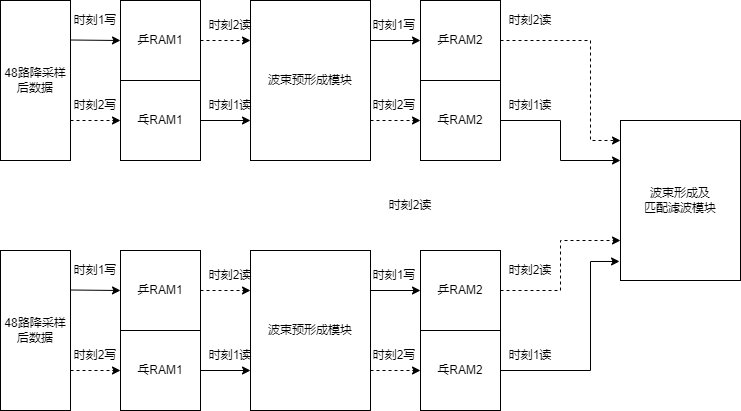

The diagram above was exported from draw.io. Its source (the exported page's mxGraphModel, read from the mxfile embedded in the PNG):
<mxGraphModel dx="868" dy="519" grid="1" gridSize="10" guides="1" tooltips="1" connect="1" arrows="1" fold="1" page="1" pageScale="1" pageWidth="827" pageHeight="1169" math="0" shadow="0">
  <root>
    <mxCell id="0" />
    <mxCell id="1" parent="0" />
    <mxCell id="XWHDjw3FaIUy-lW_xl7F-3" value="" style="endArrow=classic;html=1;rounded=0;entryX=0;entryY=0.5;entryDx=0;entryDy=0;entryPerimeter=0;" parent="1" target="XWHDjw3FaIUy-lW_xl7F-8" edge="1">
      <mxGeometry width="50" height="50" relative="1" as="geometry">
        <mxPoint x="120" y="119.5" as="sourcePoint" />
        <mxPoint x="160" y="120" as="targetPoint" />
      </mxGeometry>
    </mxCell>
    <mxCell id="XWHDjw3FaIUy-lW_xl7F-5" value="&lt;font style=&quot;font-size: 11px&quot;&gt;时刻1写&lt;/font&gt;" style="text;html=1;strokeColor=none;fillColor=none;align=center;verticalAlign=middle;whiteSpace=wrap;rounded=0;" parent="1" vertex="1">
      <mxGeometry x="110" y="80" width="70" height="40" as="geometry" />
    </mxCell>
    <mxCell id="XWHDjw3FaIUy-lW_xl7F-20" style="edgeStyle=orthogonalEdgeStyle;rounded=0;orthogonalLoop=1;jettySize=auto;html=1;exitX=1;exitY=0.5;exitDx=0;exitDy=0;entryX=0;entryY=0.25;entryDx=0;entryDy=0;dashed=1;" parent="1" source="XWHDjw3FaIUy-lW_xl7F-8" target="XWHDjw3FaIUy-lW_xl7F-16" edge="1">
      <mxGeometry relative="1" as="geometry" />
    </mxCell>
    <mxCell id="XWHDjw3FaIUy-lW_xl7F-8" value="乒RAM1" style="whiteSpace=wrap;html=1;aspect=fixed;" parent="1" vertex="1">
      <mxGeometry x="170" y="80" width="80" height="80" as="geometry" />
    </mxCell>
    <mxCell id="XWHDjw3FaIUy-lW_xl7F-9" value="48路降采样&lt;br&gt;后数据" style="rounded=0;whiteSpace=wrap;html=1;" parent="1" vertex="1">
      <mxGeometry x="50" y="80" width="70" height="160" as="geometry" />
    </mxCell>
    <mxCell id="XWHDjw3FaIUy-lW_xl7F-18" style="edgeStyle=orthogonalEdgeStyle;rounded=0;orthogonalLoop=1;jettySize=auto;html=1;exitX=1;exitY=0.5;exitDx=0;exitDy=0;entryX=0;entryY=0.75;entryDx=0;entryDy=0;" parent="1" source="XWHDjw3FaIUy-lW_xl7F-10" target="XWHDjw3FaIUy-lW_xl7F-16" edge="1">
      <mxGeometry relative="1" as="geometry" />
    </mxCell>
    <mxCell id="XWHDjw3FaIUy-lW_xl7F-10" value="乓RAM1" style="whiteSpace=wrap;html=1;aspect=fixed;" parent="1" vertex="1">
      <mxGeometry x="170" y="160" width="80" height="80" as="geometry" />
    </mxCell>
    <mxCell id="XWHDjw3FaIUy-lW_xl7F-13" value="" style="endArrow=classic;html=1;rounded=0;dashed=1;exitX=1;exitY=0.75;exitDx=0;exitDy=0;entryX=0;entryY=0.5;entryDx=0;entryDy=0;" parent="1" source="XWHDjw3FaIUy-lW_xl7F-9" target="XWHDjw3FaIUy-lW_xl7F-10" edge="1">
      <mxGeometry width="50" height="50" relative="1" as="geometry">
        <mxPoint x="190" y="210" as="sourcePoint" />
        <mxPoint x="160" y="200" as="targetPoint" />
        <Array as="points" />
      </mxGeometry>
    </mxCell>
    <mxCell id="XWHDjw3FaIUy-lW_xl7F-15" value="时刻2写" style="text;html=1;strokeColor=none;fillColor=none;align=center;verticalAlign=middle;whiteSpace=wrap;rounded=0;" parent="1" vertex="1">
      <mxGeometry x="115" y="170" width="60" height="30" as="geometry" />
    </mxCell>
    <mxCell id="XWHDjw3FaIUy-lW_xl7F-30" style="edgeStyle=orthogonalEdgeStyle;rounded=0;orthogonalLoop=1;jettySize=auto;html=1;exitX=1;exitY=0.75;exitDx=0;exitDy=0;entryX=0;entryY=0.5;entryDx=0;entryDy=0;dashed=1;fontSize=11;" parent="1" source="XWHDjw3FaIUy-lW_xl7F-16" target="XWHDjw3FaIUy-lW_xl7F-25" edge="1">
      <mxGeometry relative="1" as="geometry" />
    </mxCell>
    <mxCell id="XWHDjw3FaIUy-lW_xl7F-32" style="edgeStyle=orthogonalEdgeStyle;rounded=0;orthogonalLoop=1;jettySize=auto;html=1;exitX=1;exitY=0.25;exitDx=0;exitDy=0;entryX=0;entryY=0.5;entryDx=0;entryDy=0;fontSize=11;" parent="1" source="XWHDjw3FaIUy-lW_xl7F-16" target="XWHDjw3FaIUy-lW_xl7F-23" edge="1">
      <mxGeometry relative="1" as="geometry" />
    </mxCell>
    <mxCell id="XWHDjw3FaIUy-lW_xl7F-16" value="波束预形成模块" style="rounded=0;whiteSpace=wrap;html=1;" parent="1" vertex="1">
      <mxGeometry x="300" y="80" width="120" height="160" as="geometry" />
    </mxCell>
    <mxCell id="XWHDjw3FaIUy-lW_xl7F-19" value="时刻1读" style="text;html=1;strokeColor=none;fillColor=none;align=center;verticalAlign=middle;whiteSpace=wrap;rounded=0;" parent="1" vertex="1">
      <mxGeometry x="250" y="170" width="60" height="30" as="geometry" />
    </mxCell>
    <mxCell id="XWHDjw3FaIUy-lW_xl7F-21" value="时刻2读" style="text;html=1;strokeColor=none;fillColor=none;align=center;verticalAlign=middle;whiteSpace=wrap;rounded=0;" parent="1" vertex="1">
      <mxGeometry x="250" y="90" width="60" height="30" as="geometry" />
    </mxCell>
    <mxCell id="PTfkSOxzuPRz7oUkvQA9-24" style="edgeStyle=orthogonalEdgeStyle;rounded=0;orthogonalLoop=1;jettySize=auto;html=1;exitX=1;exitY=0.5;exitDx=0;exitDy=0;entryX=0;entryY=0.125;entryDx=0;entryDy=0;entryPerimeter=0;dashed=1;" edge="1" parent="1" source="XWHDjw3FaIUy-lW_xl7F-23" target="XWHDjw3FaIUy-lW_xl7F-26">
      <mxGeometry relative="1" as="geometry">
        <Array as="points">
          <mxPoint x="640" y="120" />
          <mxPoint x="640" y="220" />
        </Array>
      </mxGeometry>
    </mxCell>
    <mxCell id="XWHDjw3FaIUy-lW_xl7F-23" value="乒RAM2" style="whiteSpace=wrap;html=1;aspect=fixed;" parent="1" vertex="1">
      <mxGeometry x="470" y="80" width="80" height="80" as="geometry" />
    </mxCell>
    <mxCell id="PTfkSOxzuPRz7oUkvQA9-25" style="edgeStyle=orthogonalEdgeStyle;rounded=0;orthogonalLoop=1;jettySize=auto;html=1;exitX=1;exitY=0.5;exitDx=0;exitDy=0;entryX=0;entryY=0.25;entryDx=0;entryDy=0;" edge="1" parent="1" source="XWHDjw3FaIUy-lW_xl7F-25" target="XWHDjw3FaIUy-lW_xl7F-26">
      <mxGeometry relative="1" as="geometry" />
    </mxCell>
    <mxCell id="XWHDjw3FaIUy-lW_xl7F-25" value="乓RAM2" style="whiteSpace=wrap;html=1;aspect=fixed;" parent="1" vertex="1">
      <mxGeometry x="470" y="160" width="80" height="80" as="geometry" />
    </mxCell>
    <mxCell id="XWHDjw3FaIUy-lW_xl7F-26" value="波束形成及&lt;br&gt;匹配滤波模块" style="rounded=0;whiteSpace=wrap;html=1;" parent="1" vertex="1">
      <mxGeometry x="670" y="200" width="120" height="160" as="geometry" />
    </mxCell>
    <mxCell id="XWHDjw3FaIUy-lW_xl7F-27" value="时刻1读" style="text;html=1;strokeColor=none;fillColor=none;align=center;verticalAlign=middle;whiteSpace=wrap;rounded=0;" parent="1" vertex="1">
      <mxGeometry x="550" y="170" width="60" height="30" as="geometry" />
    </mxCell>
    <mxCell id="XWHDjw3FaIUy-lW_xl7F-28" value="时刻2读" style="text;html=1;strokeColor=none;fillColor=none;align=center;verticalAlign=middle;whiteSpace=wrap;rounded=0;" parent="1" vertex="1">
      <mxGeometry x="550" y="85" width="60" height="30" as="geometry" />
    </mxCell>
    <mxCell id="XWHDjw3FaIUy-lW_xl7F-31" value="时刻2写" style="text;html=1;strokeColor=none;fillColor=none;align=center;verticalAlign=middle;whiteSpace=wrap;rounded=0;fontSize=11;" parent="1" vertex="1">
      <mxGeometry x="414" y="170" width="60" height="30" as="geometry" />
    </mxCell>
    <mxCell id="XWHDjw3FaIUy-lW_xl7F-33" value="时刻1写" style="text;html=1;strokeColor=none;fillColor=none;align=center;verticalAlign=middle;whiteSpace=wrap;rounded=0;" parent="1" vertex="1">
      <mxGeometry x="414" y="90" width="60" height="30" as="geometry" />
    </mxCell>
    <mxCell id="PTfkSOxzuPRz7oUkvQA9-3" value="" style="endArrow=classic;html=1;rounded=0;entryX=0;entryY=0.5;entryDx=0;entryDy=0;entryPerimeter=0;" edge="1" parent="1" target="PTfkSOxzuPRz7oUkvQA9-6">
      <mxGeometry width="50" height="50" relative="1" as="geometry">
        <mxPoint x="120" y="369.5" as="sourcePoint" />
        <mxPoint x="160" y="370" as="targetPoint" />
      </mxGeometry>
    </mxCell>
    <mxCell id="PTfkSOxzuPRz7oUkvQA9-4" value="&lt;font style=&quot;font-size: 11px&quot;&gt;时刻1写&lt;/font&gt;" style="text;html=1;strokeColor=none;fillColor=none;align=center;verticalAlign=middle;whiteSpace=wrap;rounded=0;" vertex="1" parent="1">
      <mxGeometry x="110" y="330" width="70" height="40" as="geometry" />
    </mxCell>
    <mxCell id="PTfkSOxzuPRz7oUkvQA9-5" style="edgeStyle=orthogonalEdgeStyle;rounded=0;orthogonalLoop=1;jettySize=auto;html=1;exitX=1;exitY=0.5;exitDx=0;exitDy=0;entryX=0;entryY=0.25;entryDx=0;entryDy=0;dashed=1;" edge="1" parent="1" source="PTfkSOxzuPRz7oUkvQA9-6" target="PTfkSOxzuPRz7oUkvQA9-14">
      <mxGeometry relative="1" as="geometry" />
    </mxCell>
    <mxCell id="PTfkSOxzuPRz7oUkvQA9-6" value="乒RAM1" style="whiteSpace=wrap;html=1;aspect=fixed;" vertex="1" parent="1">
      <mxGeometry x="170" y="330" width="80" height="80" as="geometry" />
    </mxCell>
    <mxCell id="PTfkSOxzuPRz7oUkvQA9-7" value="48路降采样&lt;br&gt;后数据" style="rounded=0;whiteSpace=wrap;html=1;" vertex="1" parent="1">
      <mxGeometry x="50" y="330" width="70" height="160" as="geometry" />
    </mxCell>
    <mxCell id="PTfkSOxzuPRz7oUkvQA9-8" style="edgeStyle=orthogonalEdgeStyle;rounded=0;orthogonalLoop=1;jettySize=auto;html=1;exitX=1;exitY=0.5;exitDx=0;exitDy=0;entryX=0;entryY=0.75;entryDx=0;entryDy=0;" edge="1" parent="1" source="PTfkSOxzuPRz7oUkvQA9-9" target="PTfkSOxzuPRz7oUkvQA9-14">
      <mxGeometry relative="1" as="geometry" />
    </mxCell>
    <mxCell id="PTfkSOxzuPRz7oUkvQA9-9" value="乓RAM1" style="whiteSpace=wrap;html=1;aspect=fixed;" vertex="1" parent="1">
      <mxGeometry x="170" y="410" width="80" height="80" as="geometry" />
    </mxCell>
    <mxCell id="PTfkSOxzuPRz7oUkvQA9-10" value="" style="endArrow=classic;html=1;rounded=0;dashed=1;exitX=1;exitY=0.75;exitDx=0;exitDy=0;entryX=0;entryY=0.5;entryDx=0;entryDy=0;" edge="1" parent="1" source="PTfkSOxzuPRz7oUkvQA9-7" target="PTfkSOxzuPRz7oUkvQA9-9">
      <mxGeometry width="50" height="50" relative="1" as="geometry">
        <mxPoint x="190" y="460" as="sourcePoint" />
        <mxPoint x="160" y="450" as="targetPoint" />
        <Array as="points" />
      </mxGeometry>
    </mxCell>
    <mxCell id="PTfkSOxzuPRz7oUkvQA9-11" value="时刻2写" style="text;html=1;strokeColor=none;fillColor=none;align=center;verticalAlign=middle;whiteSpace=wrap;rounded=0;" vertex="1" parent="1">
      <mxGeometry x="115" y="420" width="60" height="30" as="geometry" />
    </mxCell>
    <mxCell id="PTfkSOxzuPRz7oUkvQA9-12" style="edgeStyle=orthogonalEdgeStyle;rounded=0;orthogonalLoop=1;jettySize=auto;html=1;exitX=1;exitY=0.75;exitDx=0;exitDy=0;entryX=0;entryY=0.5;entryDx=0;entryDy=0;dashed=1;fontSize=11;" edge="1" parent="1" source="PTfkSOxzuPRz7oUkvQA9-14" target="PTfkSOxzuPRz7oUkvQA9-18">
      <mxGeometry relative="1" as="geometry" />
    </mxCell>
    <mxCell id="PTfkSOxzuPRz7oUkvQA9-13" style="edgeStyle=orthogonalEdgeStyle;rounded=0;orthogonalLoop=1;jettySize=auto;html=1;exitX=1;exitY=0.25;exitDx=0;exitDy=0;entryX=0;entryY=0.5;entryDx=0;entryDy=0;fontSize=11;" edge="1" parent="1" source="PTfkSOxzuPRz7oUkvQA9-14" target="PTfkSOxzuPRz7oUkvQA9-17">
      <mxGeometry relative="1" as="geometry" />
    </mxCell>
    <mxCell id="PTfkSOxzuPRz7oUkvQA9-14" value="波束预形成模块" style="rounded=0;whiteSpace=wrap;html=1;" vertex="1" parent="1">
      <mxGeometry x="300" y="330" width="120" height="160" as="geometry" />
    </mxCell>
    <mxCell id="PTfkSOxzuPRz7oUkvQA9-15" value="时刻1读" style="text;html=1;strokeColor=none;fillColor=none;align=center;verticalAlign=middle;whiteSpace=wrap;rounded=0;" vertex="1" parent="1">
      <mxGeometry x="250" y="420" width="60" height="30" as="geometry" />
    </mxCell>
    <mxCell id="PTfkSOxzuPRz7oUkvQA9-16" value="时刻2读" style="text;html=1;strokeColor=none;fillColor=none;align=center;verticalAlign=middle;whiteSpace=wrap;rounded=0;" vertex="1" parent="1">
      <mxGeometry x="250" y="340" width="60" height="30" as="geometry" />
    </mxCell>
    <mxCell id="PTfkSOxzuPRz7oUkvQA9-26" style="edgeStyle=orthogonalEdgeStyle;rounded=0;orthogonalLoop=1;jettySize=auto;html=1;exitX=1;exitY=0.5;exitDx=0;exitDy=0;entryX=0;entryY=0.75;entryDx=0;entryDy=0;dashed=1;" edge="1" parent="1" source="PTfkSOxzuPRz7oUkvQA9-17" target="XWHDjw3FaIUy-lW_xl7F-26">
      <mxGeometry relative="1" as="geometry" />
    </mxCell>
    <mxCell id="PTfkSOxzuPRz7oUkvQA9-17" value="乒RAM2" style="whiteSpace=wrap;html=1;aspect=fixed;" vertex="1" parent="1">
      <mxGeometry x="470" y="330" width="80" height="80" as="geometry" />
    </mxCell>
    <mxCell id="PTfkSOxzuPRz7oUkvQA9-28" style="edgeStyle=orthogonalEdgeStyle;rounded=0;orthogonalLoop=1;jettySize=auto;html=1;exitX=1;exitY=0.5;exitDx=0;exitDy=0;entryX=-0.008;entryY=0.881;entryDx=0;entryDy=0;entryPerimeter=0;" edge="1" parent="1" source="PTfkSOxzuPRz7oUkvQA9-18" target="XWHDjw3FaIUy-lW_xl7F-26">
      <mxGeometry relative="1" as="geometry">
        <Array as="points">
          <mxPoint x="640" y="450" />
          <mxPoint x="640" y="341" />
        </Array>
      </mxGeometry>
    </mxCell>
    <mxCell id="PTfkSOxzuPRz7oUkvQA9-18" value="乓RAM2" style="whiteSpace=wrap;html=1;aspect=fixed;" vertex="1" parent="1">
      <mxGeometry x="470" y="410" width="80" height="80" as="geometry" />
    </mxCell>
    <mxCell id="PTfkSOxzuPRz7oUkvQA9-19" value="时刻1读" style="text;html=1;strokeColor=none;fillColor=none;align=center;verticalAlign=middle;whiteSpace=wrap;rounded=0;" vertex="1" parent="1">
      <mxGeometry x="550" y="420" width="60" height="30" as="geometry" />
    </mxCell>
    <mxCell id="PTfkSOxzuPRz7oUkvQA9-20" value="时刻2读" style="text;html=1;strokeColor=none;fillColor=none;align=center;verticalAlign=middle;whiteSpace=wrap;rounded=0;" vertex="1" parent="1">
      <mxGeometry x="430" y="270" width="60" height="30" as="geometry" />
    </mxCell>
    <mxCell id="PTfkSOxzuPRz7oUkvQA9-21" value="时刻2写" style="text;html=1;strokeColor=none;fillColor=none;align=center;verticalAlign=middle;whiteSpace=wrap;rounded=0;fontSize=11;" vertex="1" parent="1">
      <mxGeometry x="414" y="420" width="60" height="30" as="geometry" />
    </mxCell>
    <mxCell id="PTfkSOxzuPRz7oUkvQA9-22" value="时刻1写" style="text;html=1;strokeColor=none;fillColor=none;align=center;verticalAlign=middle;whiteSpace=wrap;rounded=0;" vertex="1" parent="1">
      <mxGeometry x="414" y="340" width="60" height="30" as="geometry" />
    </mxCell>
    <mxCell id="PTfkSOxzuPRz7oUkvQA9-27" value="时刻2读" style="text;html=1;strokeColor=none;fillColor=none;align=center;verticalAlign=middle;whiteSpace=wrap;rounded=0;" vertex="1" parent="1">
      <mxGeometry x="550" y="335" width="60" height="30" as="geometry" />
    </mxCell>
  </root>
</mxGraphModel>